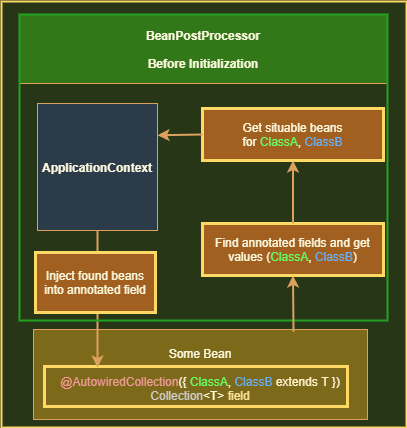

The diagram above was exported from draw.io. Its source (the exported page's mxGraphModel, read from the mxfile embedded in the PNG):
<mxGraphModel dx="828" dy="462" grid="0" gridSize="10" guides="1" tooltips="1" connect="1" arrows="1" fold="1" page="1" pageScale="1" pageWidth="827" pageHeight="1169" background="#283618" math="0" shadow="0">
  <root>
    <mxCell id="0" />
    <mxCell id="1" parent="0" />
    <mxCell id="l1rFJjFTKeOxP_tLp8A0-6" value="&lt;b&gt;BeanPostProcessor&lt;br&gt;&lt;/b&gt;&lt;br&gt;&lt;b&gt;Before Initialization&lt;/b&gt;" style="rounded=0;whiteSpace=wrap;html=1;sketch=0;strokeColor=#DDA15E;fontColor=#FEFAE0;fillColor=#327819;" vertex="1" parent="1">
      <mxGeometry x="213" y="17" width="368" height="69" as="geometry" />
    </mxCell>
    <mxCell id="l1rFJjFTKeOxP_tLp8A0-7" value="&lt;b&gt;ApplicationContext&lt;/b&gt;" style="rounded=0;whiteSpace=wrap;html=1;sketch=0;strokeColor=#DDA15E;fontColor=#FEFAE0;fillColor=#2C3B4A;" vertex="1" parent="1">
      <mxGeometry x="231" y="106" width="120" height="127" as="geometry" />
    </mxCell>
    <mxCell id="l1rFJjFTKeOxP_tLp8A0-8" value="Some Bean&lt;br&gt;&lt;br&gt;&lt;font color=&quot;#ff9999&quot;&gt;@&lt;/font&gt;&lt;font color=&quot;#f19c99&quot;&gt;AutowiredCollection&lt;/font&gt;({ &lt;font color=&quot;#66ff66&quot;&gt;ClassA&lt;/font&gt;, &lt;font color=&quot;#66b2ff&quot;&gt;ClassB &lt;/font&gt;&lt;font color=&quot;#fff2cc&quot;&gt;extends T&lt;/font&gt;&lt;font color=&quot;#66b2ff&quot;&gt;&amp;nbsp;&lt;/font&gt;})&lt;br&gt;&lt;font color=&quot;#cccccc&quot;&gt;Collection&lt;/font&gt;&amp;lt;T&amp;gt; &lt;font color=&quot;#ffe599&quot;&gt;field&lt;/font&gt;" style="rounded=0;whiteSpace=wrap;html=1;sketch=0;strokeColor=#DDA15E;fontColor=#FEFAE0;fillColor=#7D691A;" vertex="1" parent="1">
      <mxGeometry x="227" y="332" width="334" height="90" as="geometry" />
    </mxCell>
    <mxCell id="l1rFJjFTKeOxP_tLp8A0-13" value="" style="rounded=0;whiteSpace=wrap;html=1;sketch=0;fontColor=#FEFAE0;fillColor=none;strokeWidth=3;strokeColor=#FFD966;" vertex="1" parent="1">
      <mxGeometry x="238" y="369" width="303" height="40" as="geometry" />
    </mxCell>
    <mxCell id="l1rFJjFTKeOxP_tLp8A0-15" value="Find annotated fields and get values (&lt;font color=&quot;#66ff66&quot;&gt;ClassA&lt;/font&gt;,&amp;nbsp;&lt;font color=&quot;#66b2ff&quot;&gt;ClassB&lt;/font&gt;)" style="rounded=0;whiteSpace=wrap;html=1;sketch=0;strokeColor=#FFD966;strokeWidth=3;fontColor=#FEFAE0;fillColor=#A16020;" vertex="1" parent="1">
      <mxGeometry x="396" y="226" width="181" height="52" as="geometry" />
    </mxCell>
    <mxCell id="l1rFJjFTKeOxP_tLp8A0-17" value="Get situable beans for&amp;nbsp;&lt;font color=&quot;#66ff66&quot;&gt;ClassA&lt;/font&gt;,&amp;nbsp;&lt;font color=&quot;#66b2ff&quot;&gt;ClassB&lt;/font&gt;" style="rounded=0;whiteSpace=wrap;html=1;sketch=0;strokeColor=#FFD966;strokeWidth=3;fontColor=#FEFAE0;fillColor=#A16020;" vertex="1" parent="1">
      <mxGeometry x="396" y="111" width="181" height="52" as="geometry" />
    </mxCell>
    <mxCell id="l1rFJjFTKeOxP_tLp8A0-18" value="" style="endArrow=classic;html=1;strokeColor=#DDA15E;fillColor=#BC6C25;fontColor=#FEFAE0;exitX=0.5;exitY=1;exitDx=0;exitDy=0;entryX=0.175;entryY=0.025;entryDx=0;entryDy=0;entryPerimeter=0;strokeWidth=2;" edge="1" parent="1" source="l1rFJjFTKeOxP_tLp8A0-7" target="l1rFJjFTKeOxP_tLp8A0-13">
      <mxGeometry width="50" height="50" relative="1" as="geometry">
        <mxPoint x="387" y="174" as="sourcePoint" />
        <mxPoint x="437" y="124" as="targetPoint" />
        <Array as="points">
          <mxPoint x="291" y="315" />
        </Array>
      </mxGeometry>
    </mxCell>
    <mxCell id="l1rFJjFTKeOxP_tLp8A0-19" value="Inject found beans into annotated field" style="rounded=0;whiteSpace=wrap;html=1;sketch=0;strokeColor=#FFD966;strokeWidth=3;fillColor=#A16020;fontColor=#FEFAE0;" vertex="1" parent="1">
      <mxGeometry x="229" y="255" width="120" height="60" as="geometry" />
    </mxCell>
    <mxCell id="l1rFJjFTKeOxP_tLp8A0-21" value="" style="rounded=0;whiteSpace=wrap;html=1;sketch=0;strokeWidth=2;fontColor=#FEFAE0;fillColor=none;strokeColor=#21A321;" vertex="1" parent="1">
      <mxGeometry x="213" y="17" width="368" height="306" as="geometry" />
    </mxCell>
    <mxCell id="l1rFJjFTKeOxP_tLp8A0-22" value="" style="endArrow=classic;html=1;strokeColor=#DDA15E;fillColor=#BC6C25;fontColor=#FEFAE0;entryX=0.5;entryY=1;entryDx=0;entryDy=0;strokeWidth=2;" edge="1" parent="1" target="l1rFJjFTKeOxP_tLp8A0-15">
      <mxGeometry width="50" height="50" relative="1" as="geometry">
        <mxPoint x="487" y="334" as="sourcePoint" />
        <mxPoint x="477" y="284" as="targetPoint" />
      </mxGeometry>
    </mxCell>
    <mxCell id="l1rFJjFTKeOxP_tLp8A0-23" value="" style="endArrow=classic;html=1;strokeColor=#DDA15E;fillColor=#BC6C25;fontColor=#FEFAE0;entryX=0.5;entryY=1;entryDx=0;entryDy=0;exitX=0.5;exitY=0;exitDx=0;exitDy=0;strokeWidth=2;" edge="1" parent="1" source="l1rFJjFTKeOxP_tLp8A0-15" target="l1rFJjFTKeOxP_tLp8A0-17">
      <mxGeometry width="50" height="50" relative="1" as="geometry">
        <mxPoint x="329" y="267" as="sourcePoint" />
        <mxPoint x="379" y="217" as="targetPoint" />
      </mxGeometry>
    </mxCell>
    <mxCell id="l1rFJjFTKeOxP_tLp8A0-24" value="" style="endArrow=classic;html=1;strokeColor=#DDA15E;fillColor=#BC6C25;fontColor=#FEFAE0;exitX=0;exitY=0.5;exitDx=0;exitDy=0;entryX=1;entryY=0.25;entryDx=0;entryDy=0;strokeWidth=2;" edge="1" parent="1" source="l1rFJjFTKeOxP_tLp8A0-17" target="l1rFJjFTKeOxP_tLp8A0-7">
      <mxGeometry width="50" height="50" relative="1" as="geometry">
        <mxPoint x="329" y="267" as="sourcePoint" />
        <mxPoint x="379" y="217" as="targetPoint" />
      </mxGeometry>
    </mxCell>
    <mxCell id="l1rFJjFTKeOxP_tLp8A0-25" value="" style="rounded=0;whiteSpace=wrap;html=1;sketch=0;strokeWidth=2;fillColor=none;fontColor=#FEFAE0;strokeColor=#FFD966;" vertex="1" parent="1">
      <mxGeometry x="195" y="4" width="405" height="426" as="geometry" />
    </mxCell>
  </root>
</mxGraphModel>